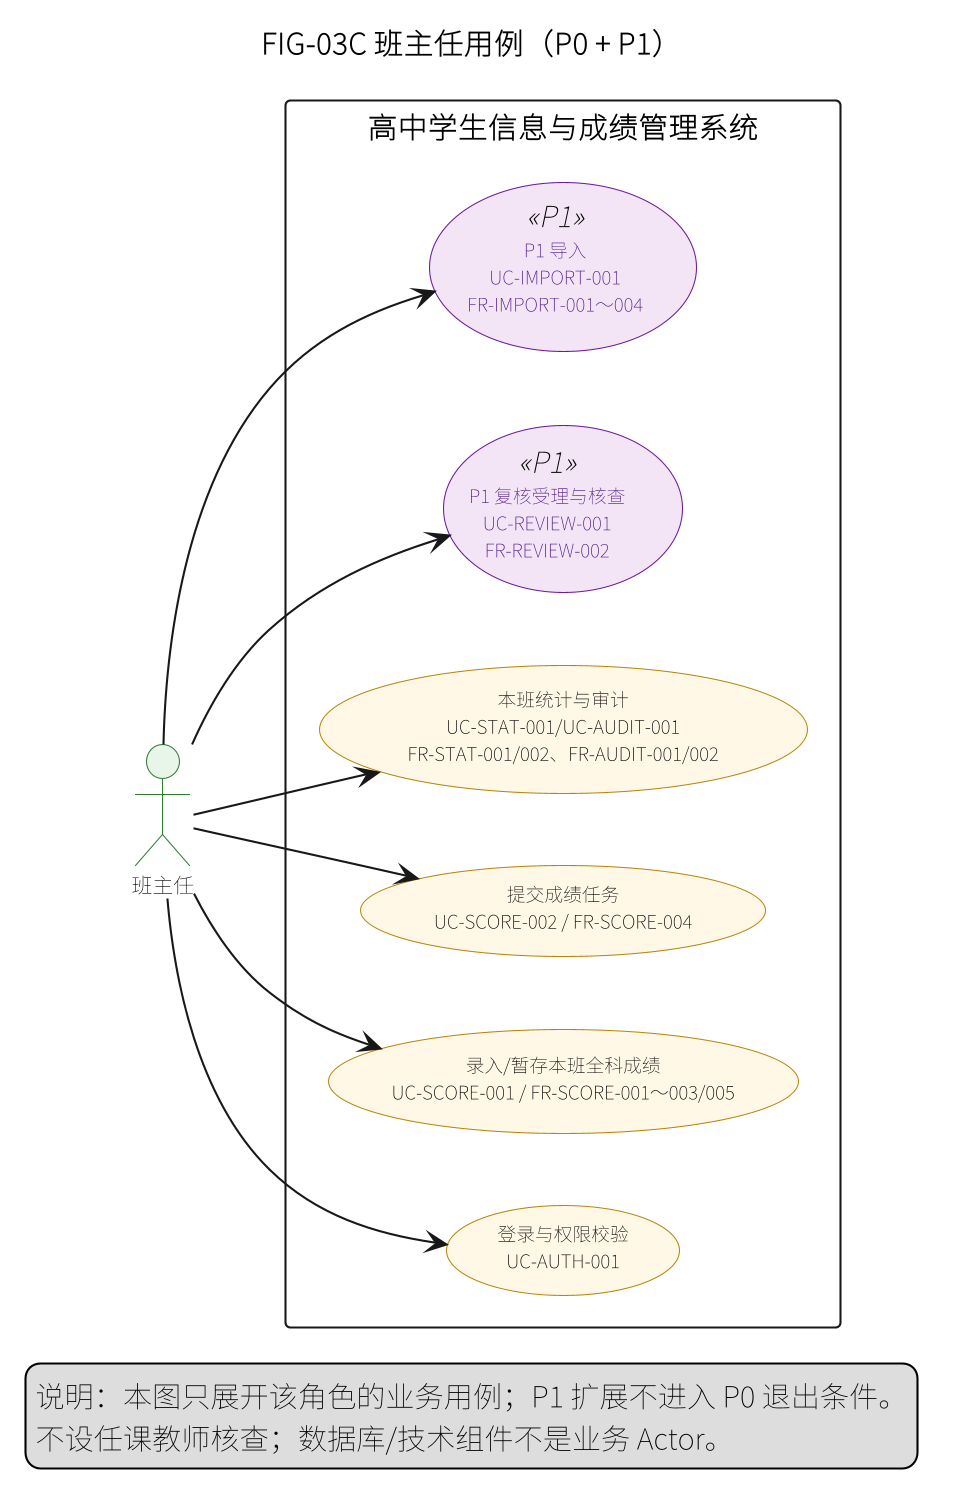

The diagram above was rendered by PlantUML. Its source (embedded in the PNG):
@startuml
left to right direction
skinparam defaultFontName "Noto Sans CJK SC"
skinparam dpi 200
skinparam shadowing false
skinparam usecase {
  BackgroundColor #FFF8E7
  BorderColor #B8860B
  FontSize 9
}
skinparam actor {
  BackgroundColor #E8F5E9
  BorderColor #2E7D32
  FontSize 10
}
skinparam usecase<<P1>> {
  BackgroundColor #F3E5F5
  BorderColor #6A1B9A
  FontColor #4A148C
}
title FIG-03C 班主任用例（P0 + P1）
actor "班主任" as HT
rectangle "高中学生信息与成绩管理系统" {
  usecase "登录与权限校验\nUC-AUTH-001" as U_LOGIN
  usecase "录入/暂存本班全科成绩\nUC-SCORE-001 / FR-SCORE-001～003/005" as U_SCORE
  usecase "提交成绩任务\nUC-SCORE-002 / FR-SCORE-004" as U_SUBMIT
  usecase "本班统计与审计\nUC-STAT-001/UC-AUDIT-001\nFR-STAT-001/002、FR-AUDIT-001/002" as U_STAT
  usecase "P1 复核受理与核查\nUC-REVIEW-001\nFR-REVIEW-002" as U_REVIEW <<P1>>
  usecase "P1 导入\nUC-IMPORT-001\nFR-IMPORT-001～004" as U_IMPORT <<P1>>
}
HT --> U_LOGIN
HT --> U_SCORE
HT --> U_SUBMIT
HT --> U_STAT
HT --> U_REVIEW
HT --> U_IMPORT
legend bottom
  说明：本图只展开该角色的业务用例；P1 扩展不进入 P0 退出条件。
  不设任课教师核查；数据库/技术组件不是业务 Actor。
endlegend
@enduml